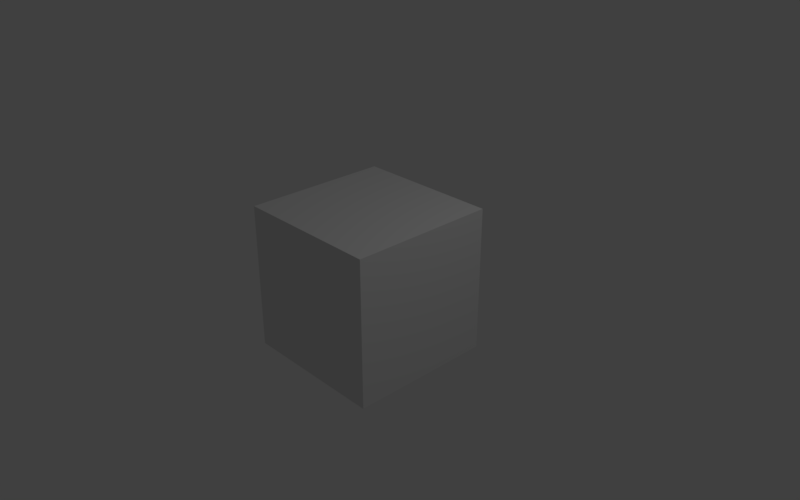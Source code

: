 # Source: DoF_stabil.blend  (saved by Blender 2.79.0; exported with 4.5.12 LTS)
import bpy
from mathutils import Matrix  # noqa: F401  (used for matrix-valued properties, if any)

bpy.ops.wm.read_factory_settings(use_empty=True)
scene = bpy.context.scene
scene.name = 'Scene'

# ---- collections
col_collection_1 = bpy.data.collections.new('Collection 1'); scene.collection.children.link(col_collection_1)

# ---- materials (node trees are filled in below, after node groups)
mat_material = bpy.data.materials.new('Material')
mat_material.alpha_threshold = 0.0
mat_material.use_transparent_shadow = False
mat_material.roughness = 0.5
mat_material.line_color = (0.0, 0.0, 0.0, 1.0)

# ---- material node trees

# ---- world
world_world = bpy.data.worlds.new('World'); scene.world = world_world
world_world.color = (0.05088, 0.05088, 0.05088)
world_world.use_sun_shadow = False
world_world.sun_shadow_jitter_overblur = 0.0
world_world.cycles.sampling_method = 'MANUAL'

# ---- cameras
cam_camera = bpy.data.cameras.new('Camera')
cam_camera.clip_end = 100.0
cam_camera.lens = 35.0
cam_camera.sensor_width = 32.0
cam_camera.sensor_height = 18.0
cam_camera.ortho_scale = 7.314
cam_camera.dof.focus_distance = 0.0
cam_camera.dof.aperture_fstop = 128.0

# ---- lights
light_lamp = bpy.data.lights.new('Lamp', 'POINT')
light_lamp.transmission_factor = 0.0
light_lamp.cutoff_distance = 30.0
light_lamp.energy = 100.0
light_lamp.shadow_buffer_clip_start = 1.001
light_lamp.shadow_soft_size = 0.1
light_lamp.shadow_maximum_resolution = 0.006
light_lamp.use_absolute_resolution = True

# ---- meshes
me_cube = bpy.data.meshes.new('Cube')
me_cube.from_pydata([(1.0, 1.0, -1.0), (1.0, -1.0, -1.0), (-1.0, -1.0, -1.0), (-1.0, 1.0, -1.0), (1.0, 1.0, 1.0), (1.0, -1.0, 1.0), (-1.0, -1.0, 1.0), (-1.0, 1.0, 1.0)], [], [(0, 1, 2, 3), (4, 7, 6, 5), (0, 4, 5, 1), (1, 5, 6, 2), (2, 6, 7, 3), (4, 0, 3, 7)])
me_cube.materials.append(mat_material)
me_cube.use_remesh_preserve_volume = False
me_cube.use_remesh_preserve_attributes = False
me_cube.use_mirror_vertex_groups = False
me_cube.update()

# ---- objects
ob_cube = bpy.data.objects.new('Cube', me_cube)
ob_lamp = bpy.data.objects.new('Lamp', light_lamp)
ob_camera = bpy.data.objects.new('Camera', cam_camera)

# ---- transforms, parenting, visibility, modifiers, constraints
ob_cube.location = (0.0, 0.0, 0.0)
ob_cube.lock_rotations_4d = False
ob_cube.empty_display_type = 'ARROWS'
ob_cube.lineart.crease_threshold = 0.0
ob_lamp.location = (4.076, 1.005, 5.904)
ob_lamp.rotation_euler = (0.6503, 0.05522, 1.866)
ob_lamp.lock_rotations_4d = False
ob_lamp.empty_display_type = 'ARROWS'
ob_lamp.color = (0.0, 0.0, 0.0, 0.0)
ob_lamp.lineart.crease_threshold = 0.0
ob_camera.location = (7.481, -6.508, 5.344)
ob_camera.rotation_euler = (1.109, 0.0, 0.8149)
ob_camera.lock_rotations_4d = False
ob_camera.empty_display_type = 'ARROWS'
ob_camera.color = (0.0, 0.0, 0.0, 0.0)
ob_camera.display_type = 'WIRE'
ob_camera.lineart.crease_threshold = 0.0

# ---- collection membership
col_collection_1.objects.link(ob_cube)
col_collection_1.objects.link(ob_lamp)
col_collection_1.objects.link(ob_camera)

# ---- scene / render settings (as saved in the file)
scene.camera = ob_camera
scene.frame_start = 1; scene.frame_end = 48; scene.frame_set(24)
scene.render.engine = 'BLENDER_EEVEE_NEXT'
scene.render.image_settings.color_mode = 'BW'
scene.render.image_settings.compression = 0
scene.render.resolution_y = 1200
scene.render.dither_intensity = 0.0
scene.cycles.use_denoising = False
scene.cycles.samples = 128
scene.cycles.sampling_pattern = 'TABULATED_SOBOL'
scene.cycles.use_adaptive_sampling = False
scene.cycles.use_light_tree = False
scene.cycles.blur_glossy = 0.0
scene.cycles.sample_clamp_indirect = 0.0
scene.view_settings.view_transform = 'Standard'
bpy.context.view_layer.update()
